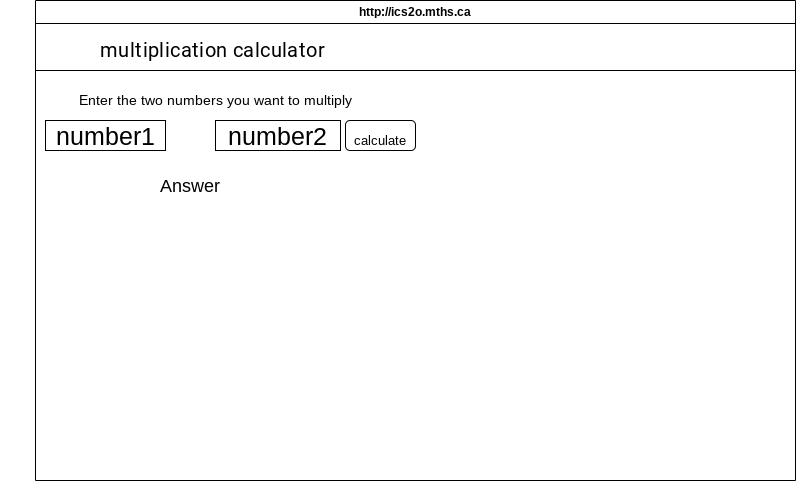

The diagram above was exported from draw.io. Its source (the exported page's mxGraphModel, read from the mxfile embedded in the PNG):
<mxGraphModel dx="1476" dy="525" grid="1" gridSize="10" guides="1" tooltips="1" connect="1" arrows="1" fold="1" page="1" pageScale="1" pageWidth="850" pageHeight="1100" math="0" shadow="0">
  <root>
    <mxCell id="0" />
    <mxCell id="1" parent="0" />
    <mxCell id="7" value="http://ics2o.mths.ca" style="swimlane;whiteSpace=wrap;html=1;" parent="1" vertex="1">
      <mxGeometry x="20" y="40" width="760" height="480" as="geometry" />
    </mxCell>
    <mxCell id="8" value="&lt;span style=&quot;font-size: 25px;&quot;&gt;&amp;nbsp; &amp;nbsp; &amp;nbsp; &amp;nbsp; &amp;nbsp;&lt;/span&gt;&lt;span style=&quot;font-family: Roboto, Helvetica, Arial, sans-serif; font-size: 20px; letter-spacing: 0.4px;&quot;&gt;multiplication calculator&lt;/span&gt;" style="rounded=0;whiteSpace=wrap;html=1;align=left;labelBackgroundColor=none;" vertex="1" parent="7">
      <mxGeometry y="23" width="760" height="47" as="geometry" />
    </mxCell>
    <mxCell id="10" value="&lt;span style=&quot;font-family: Helvetica, Arial, sans-serif; font-size: 14px; text-align: start;&quot;&gt;Enter the two numbers you want to multiply&lt;/span&gt;" style="text;html=1;strokeColor=none;fillColor=none;align=center;verticalAlign=middle;whiteSpace=wrap;rounded=0;labelBackgroundColor=none;fontSize=25;fontColor=#000000;" vertex="1" parent="7">
      <mxGeometry x="-35" y="80" width="430" height="30" as="geometry" />
    </mxCell>
    <mxCell id="11" value="&lt;font color=&quot;#000000&quot;&gt;number1&lt;/font&gt;" style="rounded=0;whiteSpace=wrap;html=1;labelBackgroundColor=none;fontSize=25;fontColor=default;fillColor=none;" vertex="1" parent="7">
      <mxGeometry x="10" y="120" width="120" height="30" as="geometry" />
    </mxCell>
    <mxCell id="21" value="&lt;font style=&quot;font-size: 13px;&quot;&gt;calculate&lt;/font&gt;" style="rounded=1;whiteSpace=wrap;html=1;labelBackgroundColor=none;fontSize=25;fontColor=#000000;fillColor=none;" vertex="1" parent="7">
      <mxGeometry x="310" y="120" width="70" height="30" as="geometry" />
    </mxCell>
    <mxCell id="22" value="&lt;font style=&quot;font-size: 18px;&quot;&gt;Answer&lt;/font&gt;" style="text;html=1;strokeColor=none;fillColor=none;align=center;verticalAlign=middle;whiteSpace=wrap;rounded=0;labelBackgroundColor=none;fontSize=13;fontColor=#000000;" vertex="1" parent="7">
      <mxGeometry x="20" y="170" width="270" height="30" as="geometry" />
    </mxCell>
    <mxCell id="20" value="&lt;font color=&quot;#000000&quot;&gt;number2&lt;/font&gt;" style="rounded=0;whiteSpace=wrap;html=1;labelBackgroundColor=none;fontSize=25;fontColor=default;fillColor=none;" vertex="1" parent="1">
      <mxGeometry x="200" y="160" width="125" height="30" as="geometry" />
    </mxCell>
  </root>
</mxGraphModel>